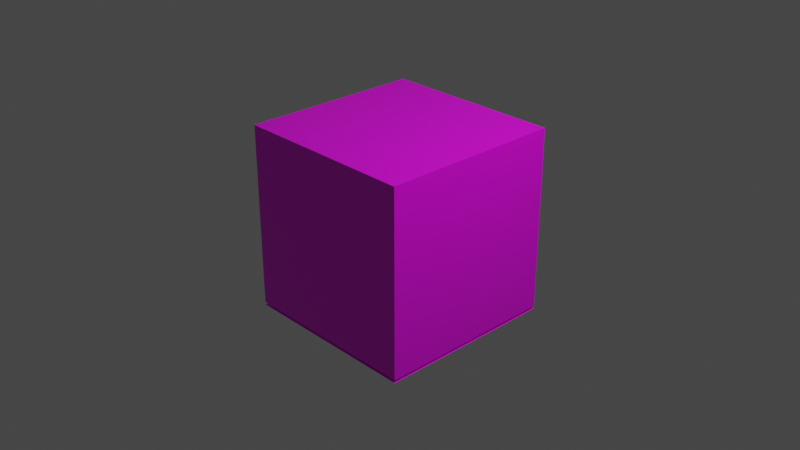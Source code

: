 # Source: puddle.blend  (saved by Blender 2.81.16; exported with 4.5.12 LTS)
import bpy
from mathutils import Matrix  # noqa: F401  (used for matrix-valued properties, if any)

bpy.ops.wm.read_factory_settings(use_empty=True)
scene = bpy.context.scene
scene.name = 'Scene'

# ---- collections
col_collection = bpy.data.collections.new('Collection'); scene.collection.children.link(col_collection)

# ---- images (referenced by path relative to the original .blend; pixels are not part of the script)
import os
ASSET_DIR = os.environ.get("B2B_ASSET_DIR", "")  # directory of the original .blend (textures are referenced by path, not embedded)
HERE = os.path.dirname(os.path.abspath(__file__))  # packed textures are extracted next to this script under _unpacked/

def load_image(name, relpath, width, height, colorspace="sRGB"):
    """Load a texture the original file referenced (path relative to the .blend, or extracted next to this script)."""
    p = next((c for c in (os.path.join(HERE, relpath), os.path.join(ASSET_DIR, relpath)) if relpath and os.path.exists(c)), "")
    if p:
        img = bpy.data.images.load(p, check_existing=True)
        img.name = name
    else:  # same state as the original file: an image datablock whose file is absent (Cycles renders it pink)
        img = bpy.data.images.new(name, width, height)
        img.source = "FILE"
        img.filepath = "//" + (relpath or name)
    img.colorspace_settings.name = colorspace
    return img
img_box_png = load_image('box.png', 'assets/box.png', 1024, 1024, 'sRGB')

# ---- materials (node trees are filled in below, after node groups)
mat_material = bpy.data.materials.new('Material')
mat_material.alpha_threshold = 0.0
mat_material.use_transparent_shadow = False
mat_material.line_color = (0.0, 0.0, 0.0, 1.0)

# ---- material node trees
mat_material.use_nodes = True; mat_material.node_tree.nodes.clear()
_N = mat_material.node_tree.nodes; _L = mat_material.node_tree.links
n0 = _N.new('ShaderNodeOutputMaterial'); n0.name = 'Material Output'; n0.location = (300, 300)
n1 = _N.new('ShaderNodeBsdfPrincipled'); n1.name = 'Principled BSDF'; n1.location = (10, 300)
n1.distribution = 'GGX'
n1.subsurface_method = 'BURLEY'
n1.inputs[2].default_value = 0.4
n1.inputs[3].default_value = 1.45
n1.inputs[27].default_value = (0.0, 0.0, 0.0, 1.0)
n1.inputs[28].default_value = 1.0
n2 = _N.new('ShaderNodeTexImage'); n2.name = 'Image Texture'; n2.location = (-280, 280)
n2.image = img_box_png
_L.new(n1.outputs[0], n0.inputs[0])
_L.new(n2.outputs[0], n1.inputs[0])
n0.is_active_output = True

# ---- world
world_world = bpy.data.worlds.new('World'); scene.world = world_world
world_world.use_nodes = True; world_world.node_tree.nodes.clear()
_N = world_world.node_tree.nodes; _L = world_world.node_tree.links
n0 = _N.new('ShaderNodeOutputWorld'); n0.name = 'World Output'; n0.location = (300, 300)
n1 = _N.new('ShaderNodeBackground'); n1.name = 'Background'; n1.location = (10, 300)
n1.inputs[0].default_value = (0.05088, 0.05088, 0.05088, 1.0)
_L.new(n1.outputs[0], n0.inputs[0])
n0.is_active_output = True
world_world.color = (0.05088, 0.05088, 0.05088)
world_world.use_sun_shadow = False
world_world.sun_shadow_jitter_overblur = 0.0

# ---- cameras
cam_camera = bpy.data.cameras.new('Camera')
cam_camera.clip_end = 100.0
cam_camera.ortho_scale = 7.314

# ---- lights
light_light = bpy.data.lights.new('Light', 'POINT')
light_light.transmission_factor = 0.0
light_light.energy = 1000.0
light_light.shadow_soft_size = 0.1
light_light.shadow_maximum_resolution = 0.006
light_light.use_absolute_resolution = True

# ---- meshes
me_cube = bpy.data.meshes.new('Cube')
me_cube.from_pydata([(1.0, 1.0, 1.0), (0.5144, 0.6657, -1.124), (1.0, -1.0, 1.0), (0.5144, -0.527, -1.003), (-1.0, 1.0, 1.0), (-0.6783, 0.6657, -1.052), (-1.0, -1.0, 1.0), (-0.6783, -0.527, -1.059), (-1.0, 1.0, -1.0), (-1.0, -1.0, -1.0), (1.0, 1.0, -1.0), (1.0, -1.0, -1.0), (-0.9027, 0.9027, -1.024), (-0.9027, -0.9027, -1.039), (0.9027, 0.9027, -1.039), (0.9027, -0.9027, -1.039), (-0.7391, 0.7391, -1.036), (-0.7391, -0.7391, -1.039), (0.7391, 0.7391, -1.039), (0.7391, -0.7391, -1.039), (-1.0, -1.0, -1.03), (1.0, -1.0, -1.03), (-1.0, 1.0, -1.03), (1.0, 1.0, -1.03)], [], [(4, 6, 9), (3, 1, 5), (2, 0, 10), (0, 4, 8), (6, 4, 0), (6, 2, 11), (12, 8, 9), (12, 14, 10), (15, 13, 9), (14, 15, 11), (17, 16, 12), (18, 14, 12), (19, 17, 13), (18, 19, 15), (7, 5, 16), (1, 18, 16), (3, 7, 17), (3, 19, 18), (21, 22, 20), (4, 9, 8), (3, 5, 7), (2, 10, 11), (0, 8, 10), (6, 0, 2), (6, 11, 9), (12, 9, 13), (12, 10, 8), (15, 9, 11), (14, 11, 10), (17, 12, 13), (18, 12, 16), (19, 13, 15), (18, 15, 14), (7, 16, 17), (1, 16, 5), (3, 17, 19), (3, 18, 1), (21, 23, 22)])
_uv = me_cube.uv_layers.new(name='UVMap')
_uv.uv.foreach_set('vector', [0.3333, 1.0, 0.5, 1.0, 0.5, 0.5, 0.8913, 0.7012, 0.8913, 0.7988, 0.9424, 0.7988, 0.0, 1.0, 0.1667, 1.0, 0.1667, 0.5, 0.5, 1.0, 0.6667, 1.0, 0.6667, 0.5, 0.6667, 1.0, 0.8333, 1.0, 0.8333, 0.5, 0.1667, 1.0, 0.3333, 1.0, 0.3333, 0.5, 0.985, 0.9512, 1.0, 1.0, 1.0, 0.5, 0.985, 0.9512, 0.848, 0.9512, 0.8333, 1.0, 0.848, 0.5488, 0.985, 0.5488, 1.0, 0.5, 0.848, 0.9512, 0.848, 0.5488, 0.8333, 0.5, 0.9619, 0.6309, 0.9619, 0.8691, 0.985, 0.9512, 0.8714, 0.8691, 0.848, 0.9512, 0.985, 0.9512, 0.8714, 0.6309, 0.9619, 0.6309, 0.985, 0.5488, 0.8714, 0.8691, 0.8714, 0.6309, 0.848, 0.5488, 0.9424, 0.7012, 0.9424, 0.7988, 0.9619, 0.8691, 0.8913, 0.7988, 0.8714, 0.8691, 0.9619, 0.8691, 0.8913, 0.7012, 0.9424, 0.7012, 0.9619, 0.6309, 0.8913, 0.7012, 0.8714, 0.6309, 0.8714, 0.8691, 1.0, 0.5, 0.8333, 0.0, 1.0, 0.0, 0.3333, 1.0, 0.5, 0.5, 0.3333, 0.5, 0.8913, 0.7012, 0.9424, 0.7988, 0.9424, 0.7012, 0.0, 1.0, 0.1667, 0.5, 0.0, 0.5, 0.5, 1.0, 0.6667, 0.5, 0.5, 0.5, 0.6667, 1.0, 0.8333, 0.5, 0.6667, 0.5, 0.1667, 1.0, 0.3333, 0.5, 0.1667, 0.5, 0.985, 0.9512, 1.0, 0.5, 0.985, 0.5488, 0.985, 0.9512, 0.8333, 1.0, 1.0, 1.0, 0.848, 0.5488, 1.0, 0.5, 0.8333, 0.5, 0.848, 0.9512, 0.8333, 0.5, 0.8333, 1.0, 0.9619, 0.6309, 0.985, 0.9512, 0.985, 0.5488, 0.8714, 0.8691, 0.985, 0.9512, 0.9619, 0.8691, 0.8714, 0.6309, 0.985, 0.5488, 0.848, 0.5488, 0.8714, 0.8691, 0.848, 0.5488, 0.848, 0.9512, 0.9424, 0.7012, 0.9619, 0.8691, 0.9619, 0.6309, 0.8913, 0.7988, 0.9619, 0.8691, 0.9424, 0.7988, 0.8913, 0.7012, 0.9619, 0.6309, 0.8714, 0.6309, 0.8913, 0.7012, 0.8714, 0.8691, 0.8913, 0.7988, 1.0, 0.5, 0.8333, 0.5, 0.8333, 0.0])
me_cube.materials.append(mat_material)
me_cube.use_remesh_preserve_volume = False
me_cube.use_remesh_preserve_attributes = False
me_cube.use_mirror_vertex_groups = False
me_cube.update()

# ---- objects
ob_cube = bpy.data.objects.new('Cube', me_cube)
ob_light = bpy.data.objects.new('Light', light_light)
ob_camera = bpy.data.objects.new('Camera', cam_camera)

# ---- transforms, parenting, visibility, modifiers, constraints
ob_cube.location = (0.0, 0.0, 0.0)
ob_cube.lock_rotations_4d = False
ob_cube.empty_display_type = 'ARROWS'
ob_cube.lineart.crease_threshold = 0.0
ob_light.location = (4.076, 1.005, 5.904)
ob_light.rotation_euler = (0.6503, 0.05522, 1.866)
ob_light.lock_rotations_4d = False
ob_light.empty_display_type = 'ARROWS'
ob_light.color = (0.0, 0.0, 0.0, 0.0)
ob_light.lineart.crease_threshold = 0.0
ob_camera.location = (7.359, -6.926, 4.958)
ob_camera.rotation_euler = (1.109, 0.0, 0.8149)
ob_camera.lock_rotations_4d = False
ob_camera.empty_display_type = 'ARROWS'
ob_camera.color = (0.0, 0.0, 0.0, 0.0)
ob_camera.display_type = 'WIRE'
ob_camera.lineart.crease_threshold = 0.0

# ---- collection membership
col_collection.objects.link(ob_cube)
col_collection.objects.link(ob_light)
col_collection.objects.link(ob_camera)

# ---- scene / render settings (as saved in the file)
scene.camera = ob_camera
scene.frame_start = 1; scene.frame_end = 250; scene.frame_set(1)
scene.render.engine = 'BLENDER_EEVEE_NEXT'
scene.cycles.use_denoising = False
scene.cycles.samples = 128
scene.cycles.sampling_pattern = 'TABULATED_SOBOL'
scene.cycles.use_adaptive_sampling = False
scene.cycles.use_light_tree = False
scene.view_settings.view_transform = 'Filmic'
bpy.context.view_layer.update()
